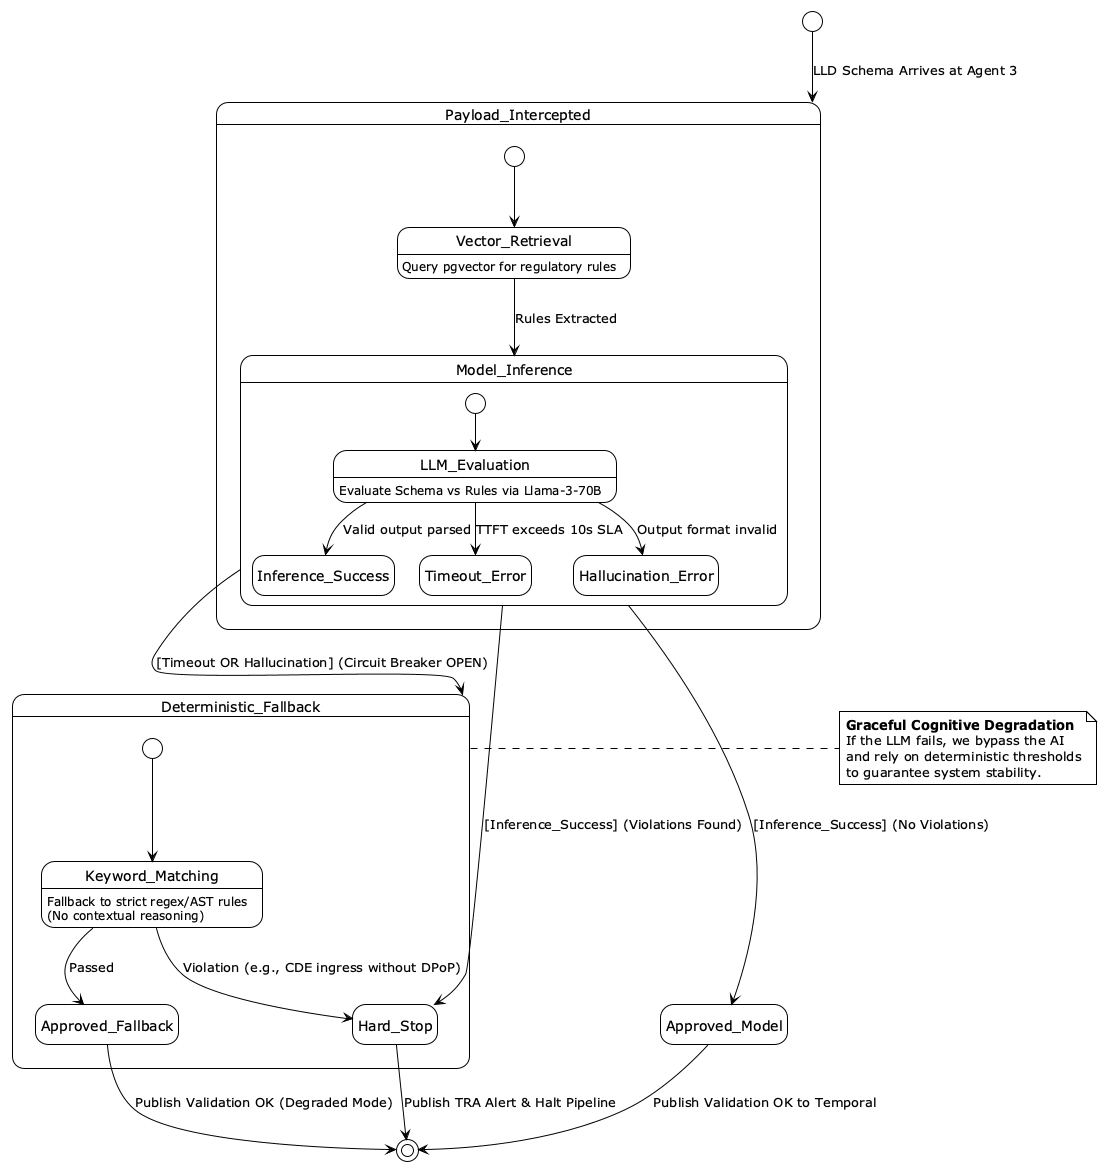

The diagram above was rendered by PlantUML. Its source (embedded in the PNG):
@startuml state_deterministic_fallback_v2
!theme plain
hide empty description

[*] --> Payload_Intercepted : LLD Schema Arrives at Agent 3

state Payload_Intercepted {
  [*] --> Vector_Retrieval
  Vector_Retrieval : Query pgvector for regulatory rules
  Vector_Retrieval --> Model_Inference : Rules Extracted
  
  state Model_Inference {
    [*] --> LLM_Evaluation
    LLM_Evaluation : Evaluate Schema vs Rules via Llama-3-70B
    LLM_Evaluation --> Inference_Success : Valid output parsed
    LLM_Evaluation --> Timeout_Error : TTFT exceeds 10s SLA
    LLM_Evaluation --> Hallucination_Error : Output format invalid
  }
}

Model_Inference --> Deterministic_Fallback : [Timeout OR Hallucination] (Circuit Breaker OPEN)

state Deterministic_Fallback {
  [*] --> Keyword_Matching
  Keyword_Matching : Fallback to strict regex/AST rules
  Keyword_Matching : (No contextual reasoning)
  Keyword_Matching --> Hard_Stop : Violation (e.g., CDE ingress without DPoP)
  Keyword_Matching --> Approved_Fallback : Passed
}

Model_Inference --> Approved_Model : [Inference_Success] (No Violations)
Model_Inference --> Hard_Stop : [Inference_Success] (Violations Found)

Approved_Model --> [*] : Publish Validation OK to Temporal
Approved_Fallback --> [*] : Publish Validation OK (Degraded Mode)
Hard_Stop --> [*] : Publish TRA Alert & Halt Pipeline

note right of Deterministic_Fallback
  <b>Graceful Cognitive Degradation</b>
  If the LLM fails, we bypass the AI
  and rely on deterministic thresholds
  to guarantee system stability.
end note

@enduml